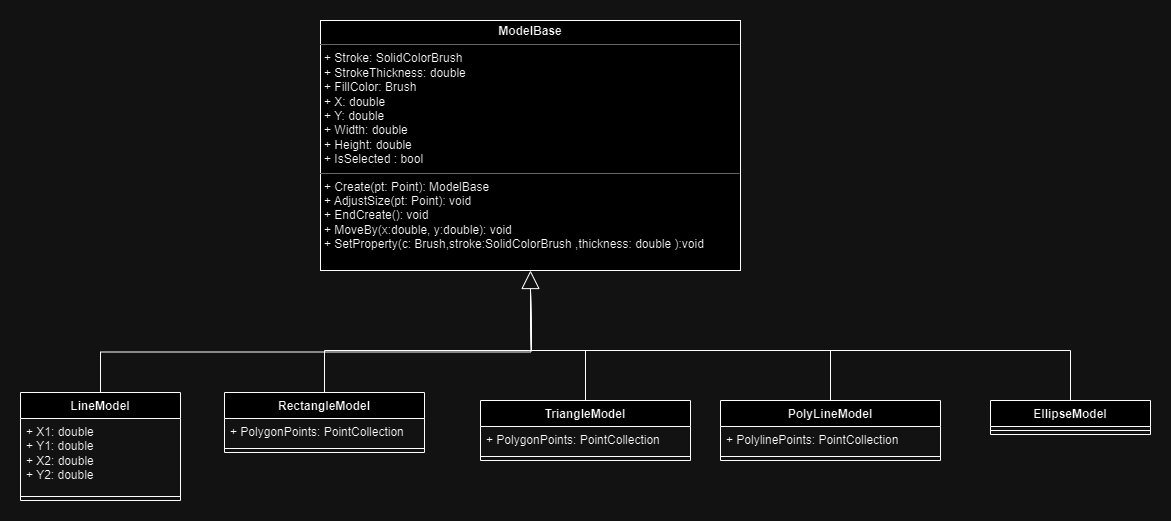

The diagram above was exported from draw.io. Its source (the exported page's mxGraphModel, read from the mxfile embedded in the PNG):
<mxGraphModel dx="1221" dy="630" grid="1" gridSize="10" guides="1" tooltips="1" connect="1" arrows="1" fold="1" page="1" pageScale="1" pageWidth="827" pageHeight="1169" math="0" shadow="0">
  <root>
    <mxCell id="0" />
    <mxCell id="1" parent="0" />
    <mxCell id="iWTAMMd4vrJpugZy2bQV-2" value="&lt;p style=&quot;margin:0px;margin-top:4px;text-align:center;&quot;&gt;&lt;b&gt;ModelBase&lt;/b&gt;&lt;/p&gt;&lt;hr size=&quot;1&quot;&gt;&lt;p style=&quot;margin:0px;margin-left:4px;&quot;&gt;+ Stroke: SolidColorBrush&lt;/p&gt;&lt;p style=&quot;margin:0px;margin-left:4px;&quot;&gt;+ StrokeThickness: double&lt;br&gt;&lt;/p&gt;&lt;p style=&quot;margin:0px;margin-left:4px;&quot;&gt;+ FillColor: Brush&lt;br&gt;&lt;/p&gt;&lt;p style=&quot;margin:0px;margin-left:4px;&quot;&gt;+ X: double&lt;/p&gt;&lt;p style=&quot;margin:0px;margin-left:4px;&quot;&gt;+ Y: double&lt;br&gt;&lt;/p&gt;&lt;p style=&quot;margin:0px;margin-left:4px;&quot;&gt;+ Width: double&lt;br&gt;&lt;/p&gt;&lt;p style=&quot;margin:0px;margin-left:4px;&quot;&gt;+ Height: double&lt;br&gt;&lt;/p&gt;&lt;p style=&quot;margin:0px;margin-left:4px;&quot;&gt;+&amp;nbsp;IsSelected : bool&lt;/p&gt;&lt;hr size=&quot;1&quot;&gt;&lt;p style=&quot;margin:0px;margin-left:4px;&quot;&gt;+ Create(pt: Point): ModelBase&lt;/p&gt;&lt;p style=&quot;margin:0px;margin-left:4px;&quot;&gt;+ AdjustSize(pt: Point): void&lt;br&gt;&lt;/p&gt;&lt;p style=&quot;margin:0px;margin-left:4px;&quot;&gt;+ EndCreate(): void&lt;br&gt;&lt;/p&gt;&lt;p style=&quot;margin:0px;margin-left:4px;&quot;&gt;+ MoveBy(x:double, y:double): void&lt;br&gt;&lt;/p&gt;&lt;p style=&quot;margin:0px;margin-left:4px;&quot;&gt;+&amp;nbsp;SetProperty(c: Brush,stroke:SolidColorBrush ,thickness: double ):void&lt;/p&gt;&lt;p style=&quot;margin:0px;margin-left:4px;&quot;&gt;&lt;br&gt;&lt;/p&gt;" style="verticalAlign=top;align=left;overflow=fill;fontSize=12;fontFamily=Helvetica;html=1;whiteSpace=wrap;" parent="1" vertex="1">
      <mxGeometry x="310" y="40" width="420" height="250" as="geometry" />
    </mxCell>
    <mxCell id="ilArTDsQxz7bHNQJOgEK-29" style="edgeStyle=orthogonalEdgeStyle;rounded=0;orthogonalLoop=1;jettySize=auto;html=1;endArrow=none;endFill=0;exitX=0.5;exitY=0;exitDx=0;exitDy=0;" parent="1" source="ilArTDsQxz7bHNQJOgEK-1" edge="1">
      <mxGeometry relative="1" as="geometry">
        <mxPoint x="520" y="330" as="targetPoint" />
      </mxGeometry>
    </mxCell>
    <mxCell id="ilArTDsQxz7bHNQJOgEK-1" value="LineModel" style="swimlane;fontStyle=1;align=center;verticalAlign=top;childLayout=stackLayout;horizontal=1;startSize=26;horizontalStack=0;resizeParent=1;resizeParentMax=0;resizeLast=0;collapsible=1;marginBottom=0;whiteSpace=wrap;html=1;" parent="1" vertex="1">
      <mxGeometry x="10" y="412" width="160" height="108" as="geometry" />
    </mxCell>
    <mxCell id="ilArTDsQxz7bHNQJOgEK-2" value="+ X1: double&lt;br&gt;+ Y1: double&lt;br&gt;+ X2: double&lt;br&gt;+ Y2: double" style="text;strokeColor=none;fillColor=none;align=left;verticalAlign=top;spacingLeft=4;spacingRight=4;overflow=hidden;rotatable=0;points=[[0,0.5],[1,0.5]];portConstraint=eastwest;whiteSpace=wrap;html=1;" parent="ilArTDsQxz7bHNQJOgEK-1" vertex="1">
      <mxGeometry y="26" width="160" height="74" as="geometry" />
    </mxCell>
    <mxCell id="ilArTDsQxz7bHNQJOgEK-3" value="" style="line;strokeWidth=1;fillColor=none;align=left;verticalAlign=middle;spacingTop=-1;spacingLeft=3;spacingRight=3;rotatable=0;labelPosition=right;points=[];portConstraint=eastwest;strokeColor=inherit;" parent="ilArTDsQxz7bHNQJOgEK-1" vertex="1">
      <mxGeometry y="100" width="160" height="8" as="geometry" />
    </mxCell>
    <mxCell id="ilArTDsQxz7bHNQJOgEK-30" style="edgeStyle=orthogonalEdgeStyle;rounded=0;orthogonalLoop=1;jettySize=auto;html=1;exitX=0.5;exitY=0;exitDx=0;exitDy=0;endArrow=none;endFill=0;" parent="1" source="ilArTDsQxz7bHNQJOgEK-5" edge="1">
      <mxGeometry relative="1" as="geometry">
        <mxPoint x="520" y="310" as="targetPoint" />
        <Array as="points">
          <mxPoint x="314" y="370" />
          <mxPoint x="521" y="370" />
        </Array>
      </mxGeometry>
    </mxCell>
    <mxCell id="ilArTDsQxz7bHNQJOgEK-5" value="RectangleModel" style="swimlane;fontStyle=1;align=center;verticalAlign=top;childLayout=stackLayout;horizontal=1;startSize=26;horizontalStack=0;resizeParent=1;resizeParentMax=0;resizeLast=0;collapsible=1;marginBottom=0;whiteSpace=wrap;html=1;" parent="1" vertex="1">
      <mxGeometry x="214" y="412" width="200" height="60" as="geometry" />
    </mxCell>
    <mxCell id="ilArTDsQxz7bHNQJOgEK-6" value="+ PolygonPoints: PointCollection" style="text;strokeColor=none;fillColor=none;align=left;verticalAlign=top;spacingLeft=4;spacingRight=4;overflow=hidden;rotatable=0;points=[[0,0.5],[1,0.5]];portConstraint=eastwest;whiteSpace=wrap;html=1;" parent="ilArTDsQxz7bHNQJOgEK-5" vertex="1">
      <mxGeometry y="26" width="200" height="26" as="geometry" />
    </mxCell>
    <mxCell id="ilArTDsQxz7bHNQJOgEK-7" value="" style="line;strokeWidth=1;fillColor=none;align=left;verticalAlign=middle;spacingTop=-1;spacingLeft=3;spacingRight=3;rotatable=0;labelPosition=right;points=[];portConstraint=eastwest;strokeColor=inherit;" parent="ilArTDsQxz7bHNQJOgEK-5" vertex="1">
      <mxGeometry y="52" width="200" height="8" as="geometry" />
    </mxCell>
    <mxCell id="ilArTDsQxz7bHNQJOgEK-33" style="edgeStyle=orthogonalEdgeStyle;rounded=0;orthogonalLoop=1;jettySize=auto;html=1;exitX=0.5;exitY=0;exitDx=0;exitDy=0;endArrow=none;endFill=0;" parent="1" source="ilArTDsQxz7bHNQJOgEK-9" edge="1">
      <mxGeometry relative="1" as="geometry">
        <mxPoint x="520" y="310" as="targetPoint" />
        <Array as="points">
          <mxPoint x="1060" y="370" />
          <mxPoint x="521" y="370" />
        </Array>
      </mxGeometry>
    </mxCell>
    <mxCell id="ilArTDsQxz7bHNQJOgEK-9" value="EllipseModel" style="swimlane;fontStyle=1;align=center;verticalAlign=top;childLayout=stackLayout;horizontal=1;startSize=26;horizontalStack=0;resizeParent=1;resizeParentMax=0;resizeLast=0;collapsible=1;marginBottom=0;whiteSpace=wrap;html=1;" parent="1" vertex="1">
      <mxGeometry x="980" y="420" width="160" height="34" as="geometry" />
    </mxCell>
    <mxCell id="ilArTDsQxz7bHNQJOgEK-11" value="" style="line;strokeWidth=1;fillColor=none;align=left;verticalAlign=middle;spacingTop=-1;spacingLeft=3;spacingRight=3;rotatable=0;labelPosition=right;points=[];portConstraint=eastwest;strokeColor=inherit;" parent="ilArTDsQxz7bHNQJOgEK-9" vertex="1">
      <mxGeometry y="26" width="160" height="8" as="geometry" />
    </mxCell>
    <mxCell id="ilArTDsQxz7bHNQJOgEK-31" style="edgeStyle=orthogonalEdgeStyle;rounded=0;orthogonalLoop=1;jettySize=auto;html=1;endArrow=none;endFill=0;" parent="1" source="ilArTDsQxz7bHNQJOgEK-13" edge="1">
      <mxGeometry relative="1" as="geometry">
        <mxPoint x="520" y="310" as="targetPoint" />
        <Array as="points">
          <mxPoint x="575" y="370" />
          <mxPoint x="521" y="370" />
        </Array>
      </mxGeometry>
    </mxCell>
    <mxCell id="ilArTDsQxz7bHNQJOgEK-13" value="TriangleModel" style="swimlane;fontStyle=1;align=center;verticalAlign=top;childLayout=stackLayout;horizontal=1;startSize=26;horizontalStack=0;resizeParent=1;resizeParentMax=0;resizeLast=0;collapsible=1;marginBottom=0;whiteSpace=wrap;html=1;" parent="1" vertex="1">
      <mxGeometry x="470" y="420" width="210" height="60" as="geometry" />
    </mxCell>
    <mxCell id="ilArTDsQxz7bHNQJOgEK-14" value="+ PolygonPoints: PointCollection" style="text;strokeColor=none;fillColor=none;align=left;verticalAlign=top;spacingLeft=4;spacingRight=4;overflow=hidden;rotatable=0;points=[[0,0.5],[1,0.5]];portConstraint=eastwest;whiteSpace=wrap;html=1;" parent="ilArTDsQxz7bHNQJOgEK-13" vertex="1">
      <mxGeometry y="26" width="210" height="26" as="geometry" />
    </mxCell>
    <mxCell id="ilArTDsQxz7bHNQJOgEK-15" value="" style="line;strokeWidth=1;fillColor=none;align=left;verticalAlign=middle;spacingTop=-1;spacingLeft=3;spacingRight=3;rotatable=0;labelPosition=right;points=[];portConstraint=eastwest;strokeColor=inherit;" parent="ilArTDsQxz7bHNQJOgEK-13" vertex="1">
      <mxGeometry y="52" width="210" height="8" as="geometry" />
    </mxCell>
    <mxCell id="ilArTDsQxz7bHNQJOgEK-32" style="edgeStyle=orthogonalEdgeStyle;rounded=0;orthogonalLoop=1;jettySize=auto;html=1;exitX=0.5;exitY=0;exitDx=0;exitDy=0;endArrow=none;endFill=0;" parent="1" source="ilArTDsQxz7bHNQJOgEK-17" edge="1">
      <mxGeometry relative="1" as="geometry">
        <mxPoint x="520" y="310" as="targetPoint" />
        <Array as="points">
          <mxPoint x="820" y="370" />
          <mxPoint x="521" y="370" />
        </Array>
      </mxGeometry>
    </mxCell>
    <mxCell id="ilArTDsQxz7bHNQJOgEK-17" value="PolyLineModel" style="swimlane;fontStyle=1;align=center;verticalAlign=top;childLayout=stackLayout;horizontal=1;startSize=26;horizontalStack=0;resizeParent=1;resizeParentMax=0;resizeLast=0;collapsible=1;marginBottom=0;whiteSpace=wrap;html=1;" parent="1" vertex="1">
      <mxGeometry x="710" y="420" width="220" height="60" as="geometry" />
    </mxCell>
    <mxCell id="ilArTDsQxz7bHNQJOgEK-18" value="+ PolylinePoints: PointCollection" style="text;strokeColor=none;fillColor=none;align=left;verticalAlign=top;spacingLeft=4;spacingRight=4;overflow=hidden;rotatable=0;points=[[0,0.5],[1,0.5]];portConstraint=eastwest;whiteSpace=wrap;html=1;" parent="ilArTDsQxz7bHNQJOgEK-17" vertex="1">
      <mxGeometry y="26" width="220" height="26" as="geometry" />
    </mxCell>
    <mxCell id="ilArTDsQxz7bHNQJOgEK-19" value="" style="line;strokeWidth=1;fillColor=none;align=left;verticalAlign=middle;spacingTop=-1;spacingLeft=3;spacingRight=3;rotatable=0;labelPosition=right;points=[];portConstraint=eastwest;strokeColor=inherit;" parent="ilArTDsQxz7bHNQJOgEK-17" vertex="1">
      <mxGeometry y="52" width="220" height="8" as="geometry" />
    </mxCell>
    <mxCell id="ilArTDsQxz7bHNQJOgEK-26" value="" style="endArrow=block;endSize=16;endFill=0;html=1;rounded=0;entryX=0.5;entryY=1;entryDx=0;entryDy=0;" parent="1" target="iWTAMMd4vrJpugZy2bQV-2" edge="1">
      <mxGeometry width="160" relative="1" as="geometry">
        <mxPoint x="520" y="330" as="sourcePoint" />
        <mxPoint x="530" y="300" as="targetPoint" />
      </mxGeometry>
    </mxCell>
  </root>
</mxGraphModel>